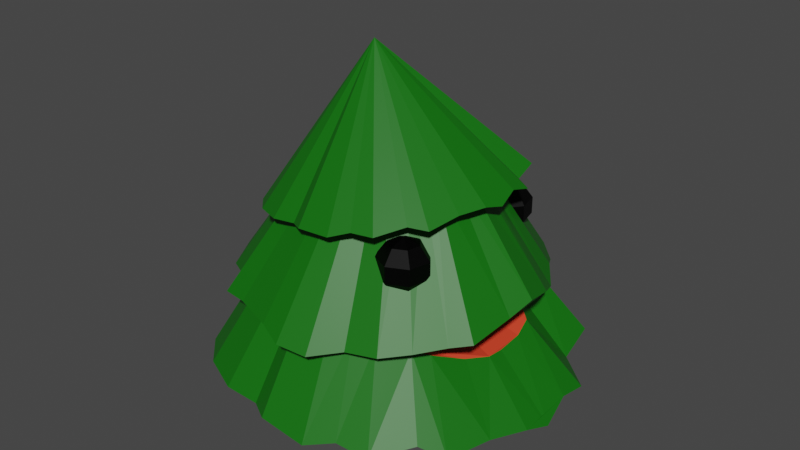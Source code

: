 # Source: tree.blend  (saved by Blender 3.3.6; exported with 4.5.12 LTS)
import bpy
from mathutils import Matrix  # noqa: F401  (used for matrix-valued properties, if any)

bpy.ops.wm.read_factory_settings(use_empty=True)
scene = bpy.context.scene
scene.name = 'Scene'

# ---- collections
col_collection = bpy.data.collections.new('Collection'); scene.collection.children.link(col_collection)

# ---- materials (node trees are filled in below, after node groups)
mat_black_002 = bpy.data.materials.new('Black.002')
mat_black_002.use_transparent_shadow = False
mat_brown_001 = bpy.data.materials.new('Brown.001')
mat_brown_001.use_transparent_shadow = False
mat_green = bpy.data.materials.new('Green')
mat_green.alpha_threshold = 0.0
mat_green.use_transparent_shadow = False
mat_green.roughness = 0.5
mat_green.line_color = (0.0, 0.0, 0.0, 1.0)
mat_reddish = bpy.data.materials.new('Reddish')
mat_reddish.use_transparent_shadow = False

# ---- material node trees
mat_black_002.use_nodes = True; mat_black_002.node_tree.nodes.clear()
_N = mat_black_002.node_tree.nodes; _L = mat_black_002.node_tree.links
n0 = _N.new('ShaderNodeBsdfPrincipled'); n0.name = 'Principled BSDF'; n0.location = (10, 300)
n0.distribution = 'GGX'
n0.subsurface_method = 'RANDOM_WALK_SKIN'
n0.inputs[0].default_value = (0.0, 0.0, 0.0, 1.0)
n0.inputs[3].default_value = 1.45
n0.inputs[13].default_value = 0.133
n0.inputs[27].default_value = (0.0, 0.0, 0.0, 1.0)
n0.inputs[28].default_value = 1.0
n1 = _N.new('ShaderNodeOutputMaterial'); n1.name = 'Material Output'; n1.location = (300, 300)
_L.new(n0.outputs[0], n1.inputs[0])
n1.is_active_output = True
mat_brown_001.use_nodes = True; mat_brown_001.node_tree.nodes.clear()
_N = mat_brown_001.node_tree.nodes; _L = mat_brown_001.node_tree.links
n0 = _N.new('ShaderNodeBsdfPrincipled'); n0.name = 'Principled BSDF'; n0.location = (10, 300)
n0.distribution = 'GGX'
n0.subsurface_method = 'RANDOM_WALK_SKIN'
n0.inputs[0].default_value = (0.06045, 0.02387, 0.003269, 1.0)
n0.inputs[3].default_value = 1.45
n0.inputs[13].default_value = 0.05963
n0.inputs[27].default_value = (0.0, 0.0, 0.0, 1.0)
n0.inputs[28].default_value = 1.0
n1 = _N.new('ShaderNodeOutputMaterial'); n1.name = 'Material Output'; n1.location = (300, 300)
_L.new(n0.outputs[0], n1.inputs[0])
n1.is_active_output = True
mat_green.use_nodes = True; mat_green.node_tree.nodes.clear()
_N = mat_green.node_tree.nodes; _L = mat_green.node_tree.links
n0 = _N.new('ShaderNodeOutputMaterial'); n0.name = 'Material Output'; n0.location = (300, 300)
n1 = _N.new('ShaderNodeBsdfPrincipled'); n1.name = 'Principled BSDF'; n1.location = (10, 300)
n1.distribution = 'GGX'
n1.subsurface_method = 'RANDOM_WALK_SKIN'
n1.inputs[0].default_value = (0.003498, 0.1413, 0.001906, 1.0)
n1.inputs[3].default_value = 1.45
n1.inputs[27].default_value = (0.0, 0.0, 0.0, 1.0)
n1.inputs[28].default_value = 1.0
_L.new(n1.outputs[0], n0.inputs[0])
n0.is_active_output = True
mat_reddish.use_nodes = True; mat_reddish.node_tree.nodes.clear()
_N = mat_reddish.node_tree.nodes; _L = mat_reddish.node_tree.links
n0 = _N.new('ShaderNodeBsdfPrincipled'); n0.name = 'Principled BSDF'; n0.location = (10, 300)
n0.distribution = 'GGX'
n0.subsurface_method = 'RANDOM_WALK_SKIN'
n0.inputs[0].default_value = (0.8, 0.05706, 0.02385, 1.0)
n0.inputs[3].default_value = 1.45
n0.inputs[27].default_value = (0.0, 0.0, 0.0, 1.0)
n0.inputs[28].default_value = 1.0
n1 = _N.new('ShaderNodeOutputMaterial'); n1.name = 'Material Output'; n1.location = (300, 300)
_L.new(n0.outputs[0], n1.inputs[0])
n1.is_active_output = True

# ---- world
world_world = bpy.data.worlds.new('World'); scene.world = world_world
world_world.use_nodes = True; world_world.node_tree.nodes.clear()
_N = world_world.node_tree.nodes; _L = world_world.node_tree.links
n0 = _N.new('ShaderNodeOutputWorld'); n0.name = 'World Output'; n0.location = (300, 300)
n1 = _N.new('ShaderNodeBackground'); n1.name = 'Background'; n1.location = (10, 300)
n1.inputs[0].default_value = (0.05088, 0.05088, 0.05088, 1.0)
_L.new(n1.outputs[0], n0.inputs[0])
n0.is_active_output = True
world_world.color = (0.05088, 0.05088, 0.05088)
world_world.use_sun_shadow = False
world_world.sun_shadow_jitter_overblur = 0.0

# ---- meshes
me_sphere = bpy.data.meshes.new('Sphere')
me_sphere.from_pydata([(0.0, 0.5878, 0.809), (0.0, 0.9511, 0.309), (0.0, 0.9511, -0.309), (0.0, 0.5878, -0.809), (0.4595, 0.3665, 0.809), (0.7436, 0.593, 0.309), (0.7436, 0.593, -0.309), (0.4595, 0.3665, -0.809), (0.573, -0.1308, 0.809), (0.9272, -0.2116, 0.309), (0.9272, -0.2116, -0.309), (0.573, -0.1308, -0.809), (0.255, -0.5296, 0.809), (0.4126, -0.8569, 0.309), (0.4126, -0.8569, -0.309), (0.255, -0.5296, -0.809), (0.0, 0.0, 1.0), (-0.255, -0.5296, 0.809), (-0.4126, -0.8569, 0.309), (-0.4126, -0.8569, -0.309), (-0.255, -0.5296, -0.809), (0.0, 0.0, -1.0), (-0.573, -0.1308, 0.809), (-0.9272, -0.2116, 0.309), (-0.9272, -0.2116, -0.309), (-0.573, -0.1308, -0.809), (-0.4595, 0.3665, 0.809), (-0.7436, 0.593, 0.309), (-0.7436, 0.593, -0.309), (-0.4595, 0.3665, -0.809)], [], [(0, 16, 4), (3, 2, 6, 7), (1, 0, 4, 5), (21, 3, 7), (2, 1, 5, 6), (21, 7, 11), (6, 5, 9, 10), (4, 16, 8), (7, 6, 10, 11), (5, 4, 8, 9), (21, 11, 15), (10, 9, 13, 14), (8, 16, 12), (11, 10, 14, 15), (9, 8, 12, 13), (21, 15, 20), (14, 13, 18, 19), (12, 16, 17), (15, 14, 19, 20), (13, 12, 17, 18), (21, 20, 25), (19, 18, 23, 24), (17, 16, 22), (20, 19, 24, 25), (18, 17, 22, 23), (21, 25, 29), (24, 23, 27, 28), (22, 16, 26), (25, 24, 28, 29), (23, 22, 26, 27), (21, 29, 3), (28, 27, 1, 2), (26, 16, 0), (29, 28, 2, 3), (27, 26, 0, 1)])
_uv = me_sphere.uv_layers.new(name='UVMap')
_uv.uv.foreach_set('vector', [0.7143, 0.8, 0.6429, 1.0, 0.5714, 0.8, 0.7143, 0.2, 0.7143, 0.4, 0.5714, 0.4, 0.5714, 0.2, 0.7143, 0.6, 0.7143, 0.8, 0.5714, 0.8, 0.5714, 0.6, 0.6429, 0.0, 0.7143, 0.2, 0.5714, 0.2, 0.7143, 0.4, 0.7143, 0.6, 0.5714, 0.6, 0.5714, 0.4, 0.5, 0.0, 0.5714, 0.2, 0.4286, 0.2, 0.5714, 0.4, 0.5714, 0.6, 0.4286, 0.6, 0.4286, 0.4, 0.5714, 0.8, 0.5, 1.0, 0.4286, 0.8, 0.5714, 0.2, 0.5714, 0.4, 0.4286, 0.4, 0.4286, 0.2, 0.5714, 0.6, 0.5714, 0.8, 0.4286, 0.8, 0.4286, 0.6, 0.3571, 0.0, 0.4286, 0.2, 0.2857, 0.2, 0.4286, 0.4, 0.4286, 0.6, 0.2857, 0.6, 0.2857, 0.4, 0.4286, 0.8, 0.3571, 1.0, 0.2857, 0.8, 0.4286, 0.2, 0.4286, 0.4, 0.2857, 0.4, 0.2857, 0.2, 0.4286, 0.6, 0.4286, 0.8, 0.2857, 0.8, 0.2857, 0.6, 0.2143, 0.0, 0.2857, 0.2, 0.1429, 0.2, 0.2857, 0.4, 0.2857, 0.6, 0.1429, 0.6, 0.1429, 0.4, 0.2857, 0.8, 0.2143, 1.0, 0.1429, 0.8, 0.2857, 0.2, 0.2857, 0.4, 0.1429, 0.4, 0.1429, 0.2, 0.2857, 0.6, 0.2857, 0.8, 0.1429, 0.8, 0.1429, 0.6, 0.07143, 0.0, 0.1429, 0.2, 0.0, 0.2, 0.1429, 0.4, 0.1429, 0.6, 0.0, 0.6, 0.0, 0.4, 0.1429, 0.8, 0.07143, 1.0, 0.0, 0.8, 0.1429, 0.2, 0.1429, 0.4, 0.0, 0.4, 0.0, 0.2, 0.1429, 0.6, 0.1429, 0.8, 0.0, 0.8, 0.0, 0.6, 0.9286, 0.0, 1.0, 0.2, 0.8571, 0.2, 1.0, 0.4, 1.0, 0.6, 0.8571, 0.6, 0.8571, 0.4, 1.0, 0.8, 0.9286, 1.0, 0.8571, 0.8, 1.0, 0.2, 1.0, 0.4, 0.8571, 0.4, 0.8571, 0.2, 1.0, 0.6, 1.0, 0.8, 0.8571, 0.8, 0.8571, 0.6, 0.7857, 0.0, 0.8571, 0.2, 0.7143, 0.2, 0.8571, 0.4, 0.8571, 0.6, 0.7143, 0.6, 0.7143, 0.4, 0.8571, 0.8, 0.7857, 1.0, 0.7143, 0.8, 0.8571, 0.2, 0.8571, 0.4, 0.7143, 0.4, 0.7143, 0.2, 0.8571, 0.6, 0.8571, 0.8, 0.7143, 0.8, 0.7143, 0.6])
me_sphere.materials.append(mat_black_002)
me_sphere.update()
me_cylinder = bpy.data.meshes.new('Cylinder')
me_cylinder.from_pydata([(0.1618, 0.2582, -0.5582), (0.0, 0.8164, 1.0), (0.4636, 0.08325, -0.5582), (0.9511, 0.2523, 1.0), (0.3483, -0.1998, -0.5582), (0.5878, -0.6605, 1.0), (-0.02477, -0.1998, -0.5582), (-0.5878, -0.6605, 1.0), (-0.1401, 0.08325, -0.5582), (-0.9511, 0.2523, 1.0), (0.3795, 0.6675, 0.2053), (1.157, 0.2063, 0.2053), (0.8601, -0.54, 0.2053), (-0.101, -0.54, 0.2053), (-0.398, 0.2063, 0.2053), (0.2738, 0.4404, -0.7885), (0.7322, 0.1358, -0.7885), (0.5571, -0.3571, -0.7885), (-0.009564, -0.3571, -0.7885), (-0.1847, 0.1128, -0.7885)], [], [(10, 1, 3, 11), (11, 3, 5, 12), (12, 5, 7, 13), (3, 1, 9, 7, 5), (13, 7, 9, 14), (14, 9, 1, 10), (6, 8, 19, 18), (8, 14, 10, 0), (6, 13, 14, 8), (4, 12, 13, 6), (2, 11, 12, 4), (0, 10, 11, 2), (15, 16, 17, 18, 19), (2, 4, 17, 16), (8, 0, 15, 19), (0, 2, 16, 15), (4, 6, 18, 17)])
_uv = me_cylinder.uv_layers.new(name='UVMap')
_uv.uv.foreach_set('vector', [1.0, 0.75, 1.0, 1.0, 0.8, 1.0, 0.8, 0.75, 0.8, 0.75, 0.8, 1.0, 0.6, 1.0, 0.6, 0.75, 0.6, 0.75, 0.6, 1.0, 0.4, 1.0, 0.4, 0.75, 0.4783, 0.3242, 0.25, 0.49, 0.02175, 0.3242, 0.1089, 0.05584, 0.3911, 0.05584, 0.4, 0.75, 0.4, 1.0, 0.2, 1.0, 0.2, 0.75, 0.2, 0.75, 0.2, 1.0, 2.98e-08, 1.0, 2.98e-08, 0.75, 0.4, 0.5, 0.2, 0.5, 0.2, 0.5, 0.4, 0.5, 0.2, 0.5, 0.2, 0.75, 2.98e-08, 0.75, 2.98e-08, 0.5, 0.4, 0.5, 0.4, 0.75, 0.2, 0.75, 0.2, 0.5, 0.6, 0.5, 0.6, 0.75, 0.4, 0.75, 0.4, 0.5, 0.8, 0.5, 0.8, 0.75, 0.6, 0.75, 0.6, 0.5, 1.0, 0.5, 1.0, 0.75, 0.8, 0.75, 0.8, 0.5, 0.75, 0.49, 0.9783, 0.3242, 0.8911, 0.05584, 0.6089, 0.05584, 0.5217, 0.3242, 0.8, 0.5, 0.6, 0.5, 0.6, 0.5, 0.8, 0.5, 0.2, 0.5, 2.98e-08, 0.5, 2.98e-08, 0.5, 0.2, 0.5, 1.0, 0.5, 0.8, 0.5, 0.8, 0.5, 1.0, 0.5, 0.6, 0.5, 0.4, 0.5, 0.4, 0.5, 0.6, 0.5])
me_cylinder.materials.append(mat_brown_001)
me_cylinder.update()
me_cone_002 = bpy.data.meshes.new('Cone.002')
me_cone_002.from_pydata([(-0.02032, 1.05, -0.943), (0.1708, 0.9916, -0.9978), (0.3676, 0.9235, -1.009), (0.6002, 0.835, -1.041), (0.7877, 0.7414, -0.9679), (0.7871, 0.5561, -1.086), (1.007, 0.3584, -1.078), (1.0, 0.1871, -1.047), (1.037, -0.01529, -1.116), (1.0, -0.1556, -1.073), (0.9173, -0.3655, -1.047), (0.8392, -0.6135, -1.058), (0.7167, -0.6973, -0.9771), (0.5553, -0.8838, -1.035), (0.3786, -0.9184, -0.9953), (0.2235, -1.002, -1.044), (-0.05464, -1.005, -0.9989), (-0.1878, -0.922, -1.021), (-0.3939, -0.9277, -1.005), (-0.6121, -0.8357, -0.9802), (-0.7662, -0.6805, -0.9752), (-0.8709, -0.5148, -1.022), (-0.9384, -0.3888, -1.011), (-0.9764, -0.1746, -0.9949), (-0.9978, 0.0567, -0.9995), (-1.024, 0.2013, -0.9725), (-0.9174, 0.3758, -0.993), (-0.8327, 0.571, -1.024), (-0.7221, 0.6768, -0.9704), (-0.5557, 0.8338, -0.9947), (-0.3923, 0.9564, -0.9424), (-0.2385, 0.9162, -0.9791), (0.1273, 0.703, -0.4273), (0.03055, 0.748, -0.4283), (-0.01019, 0.7661, -0.4271), (0.2668, 0.6506, -0.433), (0.4266, 0.5789, -0.4722), (0.4337, 0.5768, -0.4741), (0.5705, 0.5327, -0.5057), (0.5752, 0.5302, -0.5052), (0.5752, 0.5269, -0.5086), (0.5467, 0.3749, -0.5748), (0.705, 0.2419, -0.648), (0.7296, 0.1291, -0.6871), (0.7253, -0.01779, -0.7097), (0.722, -0.1182, -0.7002), (0.6649, -0.2695, -0.6534), (0.6706, -0.2551, -0.6598), (0.5885, -0.4334, -0.568), (0.5219, -0.5094, -0.5203), (0.3929, -0.6237, -0.4515), (0.2742, -0.6593, -0.4245), (0.1603, -0.7009, -0.4126), (-0.0333, -0.7169, -0.4092), (-0.1257, -0.6507, -0.4084), (-0.2714, -0.6588, -0.4058), (-0.4299, -0.6008, -0.405), (-0.3485, -0.6303, -0.4049), (-0.5407, -0.4916, -0.4048), (-0.6006, -0.3654, -0.4042), (-0.6508, -0.2789, -0.4039), (-0.6836, -0.1301, -0.4049), (-0.6978, 0.03303, -0.4064), (-0.7269, 0.1373, -0.408), (-0.6455, 0.2597, -0.4111), (-0.5774, 0.3926, -0.4142), (-0.5152, 0.481, -0.417), (-0.3914, 0.5883, -0.421), (-0.2835, 0.6966, -0.425), (-0.1669, 0.654, -0.4243), (-0.04349, 0.7429, -0.4277)], [], [(1, 0, 34, 33, 32), (2, 1, 32, 35), (36, 3, 2, 35), (39, 4, 3, 36, 37, 38), (40, 41, 5, 4, 39), (42, 6, 5, 41), (7, 6, 42, 43), (8, 7, 43, 44), (45, 9, 8, 44), (46, 10, 9, 45, 47), (48, 11, 10, 46), (49, 12, 11, 48), (13, 12, 49, 50), (14, 13, 50, 51), (15, 14, 51, 52), (53, 16, 15, 52), (54, 17, 16, 53), (55, 18, 17, 54), (56, 19, 18, 55, 57), (20, 19, 56, 58), (59, 21, 20, 58), (60, 22, 21, 59), (23, 22, 60, 61), (24, 23, 61, 62), (25, 24, 62, 63), (64, 26, 25, 63), (65, 27, 26, 64), (66, 28, 27, 65), (67, 29, 28, 66), (68, 30, 29, 67), (26, 31, 23), (31, 30, 68, 69), (0, 31, 69, 70, 34), (39, 38, 37, 36, 35, 32, 33, 34, 70, 69, 68, 67, 66, 65, 64, 63, 62, 61, 60, 59, 58, 56, 57, 55, 54, 53, 52, 51, 50, 49, 48, 46, 47, 45, 44, 43, 42, 41, 40), (31, 0, 1), (1, 2, 31), (2, 3, 5), (31, 2, 5), (3, 4, 5), (5, 6, 7), (7, 8, 9), (10, 11, 12), (7, 9, 5), (9, 10, 5), (29, 30, 31), (27, 28, 26), (28, 29, 31), (26, 28, 31), (24, 25, 26), (17, 5, 10), (31, 5, 17), (10, 12, 17), (12, 13, 14), (14, 15, 17), (15, 16, 17), (12, 14, 17), (26, 23, 24), (22, 23, 21), (17, 23, 31), (20, 21, 17), (17, 21, 23), (18, 19, 17), (19, 20, 17)])
me_cone_002.polygons.foreach_set('material_index', [0, 0, 0, 0, 0, 0, 0, 0, 0, 0, 0, 0, 0, 0, 0, 0, 0, 0, 0, 0, 0, 0, 0, 0, 0, 0, 0, 0, 0, 0, 0, 0, 0, 1, 0, 0, 0, 0, 0, 0, 0, 0, 0, 0, 0, 0, 0, 0, 0, 0, 0, 0, 0, 0, 0, 0, 0, 0, 0, 0, 0, 0, 0])
_uv = me_cone_002.uv_layers.new(name='UVMap')
_uv.uv.foreach_set('vector', [0.2968, 0.4854, 0.25, 0.49, 0.25, 0.4266, 0.2599, 0.4243, 0.2835, 0.4185, 0.3418, 0.4717, 0.2968, 0.4854, 0.2835, 0.4185, 0.3154, 0.4078, 0.3436, 0.39, 0.3833, 0.4496, 0.3418, 0.4717, 0.3154, 0.4078, 0.3729, 0.3729, 0.4197, 0.4197, 0.3833, 0.4496, 0.3436, 0.39, 0.345, 0.3893, 0.372, 0.3736, 0.3734, 0.3722, 0.3872, 0.3417, 0.4496, 0.3833, 0.4197, 0.4197, 0.3729, 0.3729, 0.4041, 0.3138, 0.4717, 0.3418, 0.4496, 0.3833, 0.3872, 0.3417, 0.4854, 0.2968, 0.4717, 0.3418, 0.4041, 0.3138, 0.4205, 0.2839, 0.49, 0.25, 0.4854, 0.2968, 0.4205, 0.2839, 0.4166, 0.25, 0.4187, 0.2164, 0.4854, 0.2032, 0.49, 0.25, 0.4166, 0.25, 0.4095, 0.1839, 0.4717, 0.1582, 0.4854, 0.2032, 0.4187, 0.2164, 0.4104, 0.187, 0.3886, 0.1574, 0.4496, 0.1167, 0.4717, 0.1582, 0.4095, 0.1839, 0.3724, 0.1276, 0.4197, 0.08029, 0.4496, 0.1167, 0.3886, 0.1574, 0.3833, 0.05045, 0.4197, 0.08029, 0.3724, 0.1276, 0.343, 0.1108, 0.3418, 0.02827, 0.3833, 0.05045, 0.343, 0.1108, 0.3152, 0.09248, 0.2968, 0.01461, 0.3418, 0.02827, 0.3152, 0.09248, 0.2824, 0.08704, 0.25, 0.0805, 0.25, 0.01, 0.2968, 0.01461, 0.2824, 0.08704, 0.2173, 0.08569, 0.2032, 0.01461, 0.25, 0.01, 0.25, 0.0805, 0.1855, 0.09421, 0.1582, 0.02827, 0.2032, 0.01461, 0.2173, 0.08569, 0.1552, 0.1082, 0.1167, 0.05045, 0.1582, 0.02827, 0.1855, 0.09421, 0.1708, 0.1011, 0.08029, 0.08029, 0.1167, 0.05045, 0.1552, 0.1082, 0.1291, 0.1291, 0.1111, 0.1572, 0.05045, 0.1167, 0.08029, 0.08029, 0.1291, 0.1291, 0.09493, 0.1858, 0.02827, 0.1582, 0.05045, 0.1167, 0.1111, 0.1572, 0.01461, 0.2032, 0.02827, 0.1582, 0.09493, 0.1858, 0.08392, 0.217, 0.01, 0.25, 0.01461, 0.2032, 0.08392, 0.217, 0.08088, 0.25, 0.01461, 0.2968, 0.01, 0.25, 0.08088, 0.25, 0.08168, 0.2835, 0.09272, 0.3151, 0.02827, 0.3418, 0.01461, 0.2968, 0.08168, 0.2835, 0.1103, 0.3433, 0.05045, 0.3833, 0.02827, 0.3418, 0.09272, 0.3151, 0.1277, 0.3723, 0.08029, 0.4197, 0.05045, 0.3833, 0.1103, 0.3433, 0.1548, 0.3924, 0.1167, 0.4496, 0.08029, 0.4197, 0.1277, 0.3723, 0.1825, 0.4129, 0.1582, 0.4717, 0.1167, 0.4496, 0.1548, 0.3924, 0.5283, 0.3418, 0.7032, 0.4854, 0.5146, 0.2032, 0.2032, 0.4854, 0.1582, 0.4717, 0.1825, 0.4129, 0.2162, 0.4197, 0.25, 0.49, 0.2032, 0.4854, 0.2162, 0.4197, 0.2428, 0.4253, 0.25, 0.4266, 0.9171, 0.3929, 0.9157, 0.3934, 0.8742, 0.4051, 0.8719, 0.4059, 0.8211, 0.4347, 0.7826, 0.4513, 0.7572, 0.4595, 0.7469, 0.463, 0.7389, 0.457, 0.7062, 0.4331, 0.6733, 0.4439, 0.6417, 0.4139, 0.6113, 0.3843, 0.5958, 0.3603, 0.5755, 0.3239, 0.5504, 0.2918, 0.5556, 0.2657, 0.5599, 0.2192, 0.5741, 0.1738, 0.5893, 0.1486, 0.6037, 0.1131, 0.6359, 0.08717, 0.6588, 0.07944, 0.6788, 0.07175, 0.7157, 0.07598, 0.7395, 0.06009, 0.7936, 0.06266, 0.8253, 0.0706, 0.8569, 0.08042, 0.8917, 0.113, 0.9094, 0.1352, 0.9298, 0.1822, 0.9314, 0.1859, 0.9461, 0.22, 0.9475, 0.2468, 0.9509, 0.2855, 0.9474, 0.3156, 0.9061, 0.3532, 0.917, 0.3922, 0.7032, 0.4854, 0.75, 0.49, 0.7968, 0.4854, 0.7968, 0.4854, 0.8418, 0.4717, 0.7032, 0.4854, 0.8418, 0.4717, 0.8833, 0.4496, 0.9496, 0.3833, 0.7032, 0.4854, 0.8418, 0.4717, 0.9496, 0.3833, 0.8833, 0.4496, 0.9197, 0.4197, 0.9496, 0.3833, 0.9496, 0.3833, 0.9717, 0.3418, 0.9854, 0.2968, 0.9854, 0.2968, 0.99, 0.25, 0.9854, 0.2032, 0.9717, 0.1582, 0.9496, 0.1167, 0.9197, 0.08029, 0.9854, 0.2968, 0.9854, 0.2032, 0.9496, 0.3833, 0.9854, 0.2032, 0.9717, 0.1582, 0.9496, 0.3833, 0.6167, 0.4496, 0.6582, 0.4717, 0.7032, 0.4854, 0.5504, 0.3833, 0.5803, 0.4197, 0.5283, 0.3418, 0.5803, 0.4197, 0.6167, 0.4496, 0.7032, 0.4854, 0.5283, 0.3418, 0.5803, 0.4197, 0.7032, 0.4854, 0.51, 0.25, 0.5146, 0.2968, 0.5283, 0.3418, 0.7032, 0.01461, 0.9496, 0.3833, 0.9717, 0.1582, 0.7032, 0.4854, 0.9496, 0.3833, 0.7032, 0.01461, 0.9717, 0.1582, 0.9197, 0.08029, 0.7032, 0.01461, 0.9197, 0.08029, 0.8833, 0.05045, 0.8418, 0.02827, 0.8418, 0.02827, 0.7968, 0.01461, 0.7032, 0.01461, 0.7968, 0.01461, 0.75, 0.01, 0.7032, 0.01461, 0.9197, 0.08029, 0.8418, 0.02827, 0.7032, 0.01461, 0.5283, 0.3418, 0.5146, 0.2032, 0.51, 0.25, 0.5283, 0.1582, 0.5146, 0.2032, 0.5504, 0.1167, 0.7032, 0.01461, 0.5146, 0.2032, 0.7032, 0.4854, 0.5803, 0.08029, 0.5504, 0.1167, 0.7032, 0.01461, 0.7032, 0.01461, 0.5504, 0.1167, 0.5146, 0.2032, 0.6582, 0.02827, 0.6167, 0.05045, 0.7032, 0.01461, 0.6167, 0.05045, 0.5803, 0.08029, 0.7032, 0.01461])
me_cone_002.materials.append(mat_green)
me_cone_002.materials.append(mat_reddish)
me_cone_002.update()
me_cone_001 = bpy.data.meshes.new('Cone.001')
me_cone_001.from_pydata([(0.01217, 1.008, -0.9915), (0.2143, 0.897, -0.9865), (0.4296, 0.8763, -1.018), (0.5106, 0.8904, -1.008), (0.6565, 0.7467, -1.025), (0.7815, 0.5298, -0.8895), (0.8859, 0.3935, -0.9664), (0.9723, 0.202, -0.8617), (1.015, -0.01664, -0.7899), (0.9798, -0.1805, -0.8621), (0.9464, -0.4715, -0.9241), (0.838, -0.5581, -0.9486), (0.7057, -0.7059, -0.9783), (0.5666, -0.8423, -0.9975), (0.3679, -0.8889, -1.02), (0.2014, -1.028, -1.06), (0.004316, -1.058, -1.04), (-0.1595, -0.9975, -0.9877), (-0.4256, -0.9057, -0.9812), (-0.596, -0.876, -0.9907), (-0.6783, -0.673, -0.9877), (-0.8953, -0.5334, -1.068), (-0.9326, -0.372, -0.9706), (-0.9577, -0.2018, -1.032), (-0.9352, -0.07263, -0.985), (-0.9858, 0.1881, -0.9877), (-0.9213, 0.3821, -0.9942), (-0.8876, 0.5286, -0.9521), (-0.7165, 0.702, -0.9739), (-0.5181, 0.8119, -1.011), (-0.3831, 0.9215, -0.9985), (-0.2317, 0.9353, -1.009), (0.02358, 0.5263, -0.05863), (0.1261, 0.4599, -0.03674), (0.2275, 0.4331, -0.01585), (0.2664, 0.4387, -0.008189), (0.3286, 0.3588, 0.00591), (0.3979, 0.2637, 0.02164), (0.3954, 0.2671, 0.02116), (0.4234, 0.1862, 0.02578), (0.472, 0.1007, 0.03555), (0.5019, -0.001402, 0.04125), (0.4747, -0.07729, 0.03356), (0.4606, -0.2134, 0.02742), (0.4146, -0.257, 0.01651), (0.3582, -0.3332, 0.003327), (0.2955, -0.4058, -0.0111), (0.2, -0.4333, -0.03172), (0.1176, -0.502, -0.05137), (0.1709, -0.4574, -0.03826), (0.01967, -0.5352, -0.07475), (-0.06889, -0.5287, -0.09499), (-0.2204, -0.4975, -0.1289), (-0.3209, -0.4891, -0.1519), (-0.3708, -0.3778, -0.1595), (-0.4838, -0.2921, -0.1826), (-0.5372, -0.215, -0.1922), (-0.5312, -0.1098, -0.1872), (-0.5308, -0.03719, -0.185), (-0.5609, 0.115, -0.1878), (-0.5148, 0.2251, -0.1746), (-0.5051, 0.3148, -0.1701), (-0.4064, 0.3883, -0.1461), (-0.3889, 0.4016, -0.1421), (-0.2631, 0.4439, -0.1149), (-0.2504, 0.4531, -0.1121), (-0.1887, 0.4995, -0.1006), (-0.1045, 0.4962, -0.08368)], [], [(1, 0, 32, 33), (34, 2, 1, 33), (35, 3, 2, 34), (4, 3, 35, 36), (38, 37, 5, 4, 36), (6, 5, 37, 39), (7, 6, 39, 40), (41, 8, 7, 40), (42, 9, 8, 41), (43, 10, 9, 42), (11, 10, 43, 44), (12, 11, 44, 45), (13, 12, 45, 46), (14, 13, 46, 47), (15, 14, 47, 49, 48), (50, 16, 15, 48), (51, 17, 16, 50), (52, 18, 17, 51), (19, 18, 52, 53), (54, 20, 19, 53), (21, 20, 54, 55), (56, 22, 21, 55), (23, 22, 56, 57), (24, 23, 57, 58), (25, 24, 58, 59), (60, 26, 25, 59), (61, 27, 26, 60), (63, 28, 27, 61, 62), (64, 29, 28, 63), (66, 30, 29, 64, 65), (17, 18, 20), (67, 31, 30, 66), (0, 31, 67, 32), (39, 37, 38, 36, 35, 34, 33, 32, 67, 66, 65, 64, 63, 62, 61, 60, 59, 58, 57, 56, 55, 54, 53, 52, 51, 50, 48, 49, 47, 46, 45, 44, 43, 42, 41, 40), (31, 0, 1), (2, 3, 4), (31, 1, 29), (1, 2, 5), (29, 1, 24), (29, 30, 31), (27, 28, 26), (28, 29, 26), (24, 25, 26), (24, 1, 14), (2, 4, 5), (5, 6, 9), (6, 7, 9), (7, 8, 9), (9, 10, 11), (11, 12, 9), (12, 13, 14), (14, 15, 17), (15, 16, 17), (12, 14, 9), (5, 9, 14), (26, 29, 24), (22, 23, 24), (14, 17, 20), (24, 14, 20), (1, 5, 14), (21, 22, 20), (22, 24, 20), (18, 19, 20)])
_uv = me_cone_001.uv_layers.new(name='UVMap')
_uv.uv.foreach_set('vector', [0.2968, 0.4854, 0.25, 0.49, 0.25, 0.3738, 0.2737, 0.3691, 0.2947, 0.358, 0.3418, 0.4717, 0.2968, 0.4854, 0.2737, 0.3691, 0.3147, 0.3469, 0.3833, 0.4496, 0.3418, 0.4717, 0.2947, 0.358, 0.4197, 0.4197, 0.3833, 0.4496, 0.3147, 0.3469, 0.3301, 0.3301, 0.3463, 0.3153, 0.3469, 0.3148, 0.4496, 0.3833, 0.4197, 0.4197, 0.3301, 0.3301, 0.4717, 0.3418, 0.4496, 0.3833, 0.3469, 0.3148, 0.3511, 0.2919, 0.4854, 0.2968, 0.4717, 0.3418, 0.3511, 0.2919, 0.3596, 0.2718, 0.3642, 0.25, 0.49, 0.25, 0.4854, 0.2968, 0.3596, 0.2718, 0.3595, 0.2282, 0.4854, 0.2032, 0.49, 0.25, 0.3642, 0.25, 0.3535, 0.2071, 0.4717, 0.1582, 0.4854, 0.2032, 0.3595, 0.2282, 0.4496, 0.1167, 0.4717, 0.1582, 0.3535, 0.2071, 0.3442, 0.187, 0.4197, 0.08029, 0.4496, 0.1167, 0.3442, 0.187, 0.3317, 0.1683, 0.3833, 0.05045, 0.4197, 0.08029, 0.3317, 0.1683, 0.3152, 0.1524, 0.3418, 0.02827, 0.3833, 0.05045, 0.3152, 0.1524, 0.2954, 0.1403, 0.2968, 0.01461, 0.3418, 0.02827, 0.2954, 0.1403, 0.2876, 0.138, 0.2732, 0.1336, 0.25, 0.1272, 0.25, 0.01, 0.2968, 0.01461, 0.2732, 0.1336, 0.2249, 0.1239, 0.2032, 0.01461, 0.25, 0.01, 0.25, 0.1272, 0.199, 0.1269, 0.1582, 0.02827, 0.2032, 0.01461, 0.2249, 0.1239, 0.1167, 0.05045, 0.1582, 0.02827, 0.199, 0.1269, 0.1747, 0.1373, 0.1534, 0.1534, 0.08029, 0.08029, 0.1167, 0.05045, 0.1747, 0.1373, 0.05045, 0.1167, 0.08029, 0.08029, 0.1534, 0.1534, 0.1386, 0.1756, 0.1188, 0.1957, 0.02827, 0.1582, 0.05045, 0.1167, 0.1386, 0.1756, 0.01461, 0.2032, 0.02827, 0.1582, 0.1188, 0.1957, 0.1157, 0.2233, 0.01, 0.25, 0.01461, 0.2032, 0.1157, 0.2233, 0.11, 0.25, 0.01461, 0.2968, 0.01, 0.25, 0.11, 0.25, 0.1125, 0.2773, 0.1224, 0.3028, 0.02827, 0.3418, 0.01461, 0.2968, 0.1125, 0.2773, 0.1331, 0.3281, 0.05045, 0.3833, 0.02827, 0.3418, 0.1224, 0.3028, 0.1542, 0.3458, 0.08029, 0.4197, 0.05045, 0.3833, 0.1331, 0.3281, 0.151, 0.3431, 0.178, 0.3577, 0.1167, 0.4496, 0.08029, 0.4197, 0.1542, 0.3458, 0.2008, 0.3688, 0.1582, 0.4717, 0.1167, 0.4496, 0.178, 0.3577, 0.1819, 0.3595, 0.7032, 0.01461, 0.6582, 0.02827, 0.5803, 0.08029, 0.2255, 0.3734, 0.2032, 0.4854, 0.1582, 0.4717, 0.2008, 0.3688, 0.25, 0.49, 0.2032, 0.4854, 0.2255, 0.3734, 0.25, 0.3738, 0.8623, 0.3074, 0.8545, 0.3311, 0.8537, 0.3321, 0.8336, 0.36, 0.8153, 0.3846, 0.8038, 0.3828, 0.7738, 0.3911, 0.7435, 0.4121, 0.7033, 0.4036, 0.6766, 0.4046, 0.6566, 0.3903, 0.6525, 0.3874, 0.6127, 0.3749, 0.6071, 0.3706, 0.5753, 0.3467, 0.5731, 0.3183, 0.5597, 0.2819, 0.5681, 0.2338, 0.5681, 0.2119, 0.5676, 0.1804, 0.5866, 0.1559, 0.6235, 0.1299, 0.6399, 0.09654, 0.6688, 0.09402, 0.714, 0.08388, 0.7413, 0.083, 0.771, 0.09481, 0.7871, 0.1091, 0.796, 0.1168, 0.8252, 0.126, 0.8444, 0.1484, 0.8617, 0.1715, 0.8757, 0.1846, 0.8792, 0.226, 0.8869, 0.2495, 0.8772, 0.2812, 0.7032, 0.4854, 0.75, 0.49, 0.7968, 0.4854, 0.8418, 0.4717, 0.8833, 0.4496, 0.9197, 0.4197, 0.7032, 0.4854, 0.7968, 0.4854, 0.6167, 0.4496, 0.7968, 0.4854, 0.8418, 0.4717, 0.9496, 0.3833, 0.6167, 0.4496, 0.7968, 0.4854, 0.51, 0.25, 0.6167, 0.4496, 0.6582, 0.4717, 0.7032, 0.4854, 0.5504, 0.3833, 0.5803, 0.4197, 0.5283, 0.3418, 0.5803, 0.4197, 0.6167, 0.4496, 0.5283, 0.3418, 0.51, 0.25, 0.5146, 0.2968, 0.5283, 0.3418, 0.51, 0.25, 0.7968, 0.4854, 0.8418, 0.02827, 0.8418, 0.4717, 0.9197, 0.4197, 0.9496, 0.3833, 0.9496, 0.3833, 0.9717, 0.3418, 0.9854, 0.2032, 0.9717, 0.3418, 0.9854, 0.2968, 0.9854, 0.2032, 0.9854, 0.2968, 0.99, 0.25, 0.9854, 0.2032, 0.9854, 0.2032, 0.9717, 0.1582, 0.9496, 0.1167, 0.9496, 0.1167, 0.9197, 0.08029, 0.9854, 0.2032, 0.9197, 0.08029, 0.8833, 0.05045, 0.8418, 0.02827, 0.8418, 0.02827, 0.7968, 0.01461, 0.7032, 0.01461, 0.7968, 0.01461, 0.75, 0.01, 0.7032, 0.01461, 0.9197, 0.08029, 0.8418, 0.02827, 0.9854, 0.2032, 0.9496, 0.3833, 0.9854, 0.2032, 0.8418, 0.02827, 0.5283, 0.3418, 0.6167, 0.4496, 0.51, 0.25, 0.5283, 0.1582, 0.5146, 0.2032, 0.51, 0.25, 0.8418, 0.02827, 0.7032, 0.01461, 0.5803, 0.08029, 0.51, 0.25, 0.8418, 0.02827, 0.5803, 0.08029, 0.7968, 0.4854, 0.9496, 0.3833, 0.8418, 0.02827, 0.5504, 0.1167, 0.5283, 0.1582, 0.5803, 0.08029, 0.5283, 0.1582, 0.51, 0.25, 0.5803, 0.08029, 0.6582, 0.02827, 0.6167, 0.05045, 0.5803, 0.08029])
me_cone_001.materials.append(mat_green)
me_cone_001.update()
me_cone = bpy.data.meshes.new('Cone')
me_cone.from_pydata([(-0.02032, 1.05, -0.943), (0.1708, 0.9916, -0.9978), (0.3676, 0.9235, -1.009), (0.6002, 0.835, -1.041), (0.7877, 0.7414, -0.9679), (0.7871, 0.5561, -1.079), (1.007, 0.3584, -1.048), (1.0, 0.1871, -0.9646), (1.037, -0.01529, -1.052), (1.0, -0.1556, -0.9884), (0.9173, -0.3655, -0.9851), (0.8392, -0.6135, -1.052), (0.7167, -0.6973, -0.9734), (0.5553, -0.8838, -1.035), (0.3786, -0.9184, -0.9953), (0.2235, -1.002, -1.044), (-0.05464, -1.005, -0.9989), (-0.1878, -0.922, -1.021), (-0.3939, -0.9277, -1.005), (-0.6121, -0.8357, -0.9802), (-0.7662, -0.6805, -0.9752), (-0.8709, -0.5148, -1.022), (-0.9384, -0.3888, -1.011), (-0.9764, -0.1746, -0.9949), (-0.9978, 0.0567, -0.9995), (-1.024, 0.2013, -0.9725), (-0.9174, 0.3758, -0.993), (-0.8327, 0.571, -1.024), (-0.7221, 0.6768, -0.9704), (-0.5557, 0.8338, -0.9947), (-0.3923, 0.9564, -0.9424), (-0.2385, 0.9162, -0.9791), (0.01802, -0.02347, 1.009)], [], [(0, 32, 1), (1, 32, 2), (2, 32, 3), (3, 32, 4), (4, 32, 5), (5, 32, 6), (6, 32, 7), (7, 32, 8), (8, 32, 9), (9, 32, 10), (10, 32, 11), (11, 32, 12), (12, 32, 13), (13, 32, 14), (14, 32, 15), (15, 32, 16), (16, 32, 17), (17, 32, 18), (18, 32, 19), (19, 32, 20), (20, 32, 21), (21, 32, 22), (22, 32, 23), (23, 32, 24), (24, 32, 25), (25, 32, 26), (26, 32, 27), (27, 32, 28), (28, 32, 29), (29, 32, 30), (26, 31, 23), (30, 32, 31), (31, 32, 0), (31, 0, 1), (1, 2, 31), (2, 3, 5), (31, 2, 5), (3, 4, 5), (5, 6, 7), (7, 8, 9), (10, 11, 12), (7, 9, 5), (9, 10, 5), (29, 30, 31), (27, 28, 26), (28, 29, 31), (26, 28, 31), (24, 25, 26), (17, 5, 10), (31, 5, 17), (10, 12, 17), (12, 13, 14), (14, 15, 17), (15, 16, 17), (12, 14, 17), (26, 23, 24), (22, 23, 21), (17, 23, 31), (20, 21, 17), (17, 21, 23), (18, 19, 17), (19, 20, 17)])
_uv = me_cone.uv_layers.new(name='UVMap')
_uv.uv.foreach_set('vector', [0.25, 0.49, 0.25, 0.25, 0.2968, 0.4854, 0.2968, 0.4854, 0.25, 0.25, 0.3418, 0.4717, 0.3418, 0.4717, 0.25, 0.25, 0.3833, 0.4496, 0.3833, 0.4496, 0.25, 0.25, 0.4197, 0.4197, 0.4197, 0.4197, 0.25, 0.25, 0.4496, 0.3833, 0.4496, 0.3833, 0.25, 0.25, 0.4717, 0.3418, 0.4717, 0.3418, 0.25, 0.25, 0.4854, 0.2968, 0.4854, 0.2968, 0.25, 0.25, 0.49, 0.25, 0.49, 0.25, 0.25, 0.25, 0.4854, 0.2032, 0.4854, 0.2032, 0.25, 0.25, 0.4717, 0.1582, 0.4717, 0.1582, 0.25, 0.25, 0.4496, 0.1167, 0.4496, 0.1167, 0.25, 0.25, 0.4197, 0.08029, 0.4197, 0.08029, 0.25, 0.25, 0.3833, 0.05045, 0.3833, 0.05045, 0.25, 0.25, 0.3418, 0.02827, 0.3418, 0.02827, 0.25, 0.25, 0.2968, 0.01461, 0.2968, 0.01461, 0.25, 0.25, 0.25, 0.01, 0.25, 0.01, 0.25, 0.25, 0.2032, 0.01461, 0.2032, 0.01461, 0.25, 0.25, 0.1582, 0.02827, 0.1582, 0.02827, 0.25, 0.25, 0.1167, 0.05045, 0.1167, 0.05045, 0.25, 0.25, 0.08029, 0.08029, 0.08029, 0.08029, 0.25, 0.25, 0.05045, 0.1167, 0.05045, 0.1167, 0.25, 0.25, 0.02827, 0.1582, 0.02827, 0.1582, 0.25, 0.25, 0.01461, 0.2032, 0.01461, 0.2032, 0.25, 0.25, 0.01, 0.25, 0.01, 0.25, 0.25, 0.25, 0.01461, 0.2968, 0.01461, 0.2968, 0.25, 0.25, 0.02827, 0.3418, 0.02827, 0.3418, 0.25, 0.25, 0.05045, 0.3833, 0.05045, 0.3833, 0.25, 0.25, 0.08029, 0.4197, 0.08029, 0.4197, 0.25, 0.25, 0.1167, 0.4496, 0.1167, 0.4496, 0.25, 0.25, 0.1582, 0.4717, 0.5283, 0.3418, 0.7032, 0.4854, 0.5146, 0.2032, 0.1582, 0.4717, 0.25, 0.25, 0.2032, 0.4854, 0.2032, 0.4854, 0.25, 0.25, 0.25, 0.49, 0.7032, 0.4854, 0.75, 0.49, 0.7968, 0.4854, 0.7968, 0.4854, 0.8418, 0.4717, 0.7032, 0.4854, 0.8418, 0.4717, 0.8833, 0.4496, 0.9496, 0.3833, 0.7032, 0.4854, 0.8418, 0.4717, 0.9496, 0.3833, 0.8833, 0.4496, 0.9197, 0.4197, 0.9496, 0.3833, 0.9496, 0.3833, 0.9717, 0.3418, 0.9854, 0.2968, 0.9854, 0.2968, 0.99, 0.25, 0.9854, 0.2032, 0.9717, 0.1582, 0.9496, 0.1167, 0.9197, 0.08029, 0.9854, 0.2968, 0.9854, 0.2032, 0.9496, 0.3833, 0.9854, 0.2032, 0.9717, 0.1582, 0.9496, 0.3833, 0.6167, 0.4496, 0.6582, 0.4717, 0.7032, 0.4854, 0.5504, 0.3833, 0.5803, 0.4197, 0.5283, 0.3418, 0.5803, 0.4197, 0.6167, 0.4496, 0.7032, 0.4854, 0.5283, 0.3418, 0.5803, 0.4197, 0.7032, 0.4854, 0.51, 0.25, 0.5146, 0.2968, 0.5283, 0.3418, 0.7032, 0.01461, 0.9496, 0.3833, 0.9717, 0.1582, 0.7032, 0.4854, 0.9496, 0.3833, 0.7032, 0.01461, 0.9717, 0.1582, 0.9197, 0.08029, 0.7032, 0.01461, 0.9197, 0.08029, 0.8833, 0.05045, 0.8418, 0.02827, 0.8418, 0.02827, 0.7968, 0.01461, 0.7032, 0.01461, 0.7968, 0.01461, 0.75, 0.01, 0.7032, 0.01461, 0.9197, 0.08029, 0.8418, 0.02827, 0.7032, 0.01461, 0.5283, 0.3418, 0.5146, 0.2032, 0.51, 0.25, 0.5283, 0.1582, 0.5146, 0.2032, 0.5504, 0.1167, 0.7032, 0.01461, 0.5146, 0.2032, 0.7032, 0.4854, 0.5803, 0.08029, 0.5504, 0.1167, 0.7032, 0.01461, 0.7032, 0.01461, 0.5504, 0.1167, 0.5146, 0.2032, 0.6582, 0.02827, 0.6167, 0.05045, 0.7032, 0.01461, 0.6167, 0.05045, 0.5803, 0.08029, 0.7032, 0.01461])
me_cone.materials.append(mat_green)
me_cone.materials.append(mat_reddish)
me_cone.update()

# ---- objects
ob_sphere = bpy.data.objects.new('Sphere', me_sphere)
ob_cylinder = bpy.data.objects.new('Cylinder', me_cylinder)
ob_cone_002 = bpy.data.objects.new('Cone.002', me_cone_002)
ob_cone_001 = bpy.data.objects.new('Cone.001', me_cone_001)
ob_cone = bpy.data.objects.new('Cone', me_cone)

# ---- transforms, parenting, visibility, modifiers, constraints
ob_sphere.location = (0.4639, 0.5142, 1.413)
ob_sphere.scale = (0.1729, 0.1729, 0.1729)
_m = ob_sphere.modifiers.new('Mirror', 'MIRROR')
_m.use_axis = (False, True, False)
_m.mirror_object = ob_cone_001
ob_cylinder.location = (-2.937e-15, 0.4539, 0.2671)
ob_cylinder.rotation_euler = (0.0, -0.0, 0.5723)
ob_cylinder.scale = (0.3282, 0.3282, 0.3282)
_m = ob_cylinder.modifiers.new('Mirror', 'MIRROR')
_m.use_axis = (False, True, False)
_m.mirror_object = ob_cone_002
ob_cone_002.location = (-2.937e-15, 0.02401, 1.438)
ob_cone_002.scale = (1.136, 1.136, 0.9514)
ob_cone_001.location = (-2.937e-15, 0.02401, 1.798)
ob_cone_001.scale = (1.0, 1.0, 0.7887)
ob_cone.location = (-0.08867, 0.02401, 2.028)
ob_cone.rotation_euler = (1.724e-09, -0.1593, -2.159e-08)
ob_cone.scale = (0.7756, 0.7756, 0.4485)

# ---- collection membership
col_collection.objects.link(ob_sphere)
col_collection.objects.link(ob_cylinder)
col_collection.objects.link(ob_cone_002)
col_collection.objects.link(ob_cone_001)
col_collection.objects.link(ob_cone)

# ---- scene / render settings (as saved in the file)
scene.frame_start = 1; scene.frame_end = 250; scene.frame_set(1)
scene.render.engine = 'BLENDER_EEVEE_NEXT'
scene.cycles.sampling_pattern = 'TABULATED_SOBOL'
scene.cycles.use_light_tree = False
scene.view_settings.view_transform = 'Filmic'
bpy.context.view_layer.update()

# ---- added for rendering (the .blend has no active camera and no usable light): camera, sun
cam_auto = bpy.data.cameras.new('AutoCamera')
cam_auto.lens = 50.0
cam_auto.sensor_width = 36.0
cam_auto.clip_end = 1000.0
ob_auto_camera = bpy.data.objects.new('AutoCamera', cam_auto)
scene.collection.objects.link(ob_auto_camera)
ob_auto_camera.location = (3.89507, -4.6157, 4.41533)
ob_auto_camera.rotation_euler = (1.09748, -7.21219e-08, 0.694738)
scene.camera = ob_auto_camera
light_auto_sun = bpy.data.lights.new('AutoSun', 'SUN')
light_auto_sun.energy = 3.0
light_auto_sun.angle = 0.0523599
ob_auto_sun = bpy.data.objects.new('AutoSun', light_auto_sun)
scene.collection.objects.link(ob_auto_sun)
ob_auto_sun.rotation_euler = (0.872665, 0.174533, 0.523599)
bpy.context.view_layer.update()
